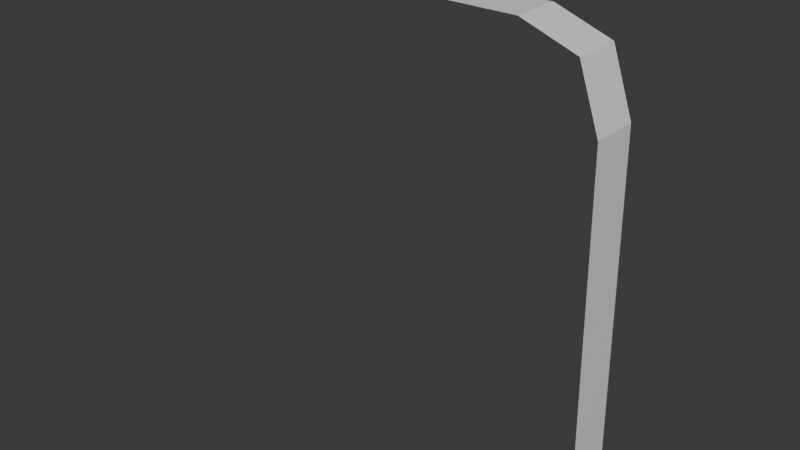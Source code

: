 # Source: Waterfall.blend  (saved by Blender 4.0.36; exported with 4.5.12 LTS)
import bpy
from mathutils import Matrix  # noqa: F401  (used for matrix-valued properties, if any)

bpy.ops.wm.read_factory_settings(use_empty=True)
scene = bpy.context.scene
scene.name = 'Scene'

# ---- collections
col_collection = bpy.data.collections.new('Collection'); scene.collection.children.link(col_collection)

# ---- materials (node trees are filled in below, after node groups)
mat_material_001 = bpy.data.materials.new('Material.001')
mat_material_001.use_transparent_shadow = False

# ---- material node trees
mat_material_001.use_nodes = True; mat_material_001.node_tree.nodes.clear()
_N = mat_material_001.node_tree.nodes; _L = mat_material_001.node_tree.links
n0 = _N.new('ShaderNodeBsdfPrincipled'); n0.name = 'Principled BSDF'; n0.location = (10, 300)
n0.inputs[3].default_value = 1.45
n1 = _N.new('ShaderNodeOutputMaterial'); n1.name = 'Material Output'; n1.location = (300, 300)
_L.new(n0.outputs[0], n1.inputs[0])
n1.is_active_output = True

# ---- world
world_world = bpy.data.worlds.new('World'); scene.world = world_world
world_world.use_nodes = True; world_world.node_tree.nodes.clear()
_N = world_world.node_tree.nodes; _L = world_world.node_tree.links
n0 = _N.new('ShaderNodeOutputWorld'); n0.name = 'World Output'; n0.location = (300, 300)
n1 = _N.new('ShaderNodeBackground'); n1.name = 'Background'; n1.location = (10, 300)
n1.inputs[0].default_value = (0.05088, 0.05088, 0.05088, 1.0)
_L.new(n1.outputs[0], n0.inputs[0])
n0.is_active_output = True
world_world.color = (0.05088, 0.05088, 0.05088)
world_world.use_sun_shadow = False
world_world.sun_shadow_jitter_overblur = 0.0

# ---- meshes
me_plane = bpy.data.meshes.new('Plane')
me_plane.from_pydata([(-18.86, -1.0, 0.0), (-1.212, -0.8742, -18.82), (-18.86, 1.0, 0.0), (-1.212, 1.126, -18.82), (-4.473, -1.0, 0.0), (-4.473, 1.0, 0.0), (-2.209, -1.0, -0.8284), (-2.209, 1.0, -0.8284), (-1.366, -0.9758, -3.332), (-1.366, 1.024, -3.332)], [], [(8, 1, 3, 9), (0, 4, 5, 2), (4, 6, 7, 5), (6, 8, 9, 7)])
_uv = me_plane.uv_layers.new(name='UVMap')
_uv.uv.foreach_set('vector', [0.5516, 0.0, 1.0, 0.0, 1.0, 1.0, 0.5516, 1.0, 0.0, 0.0, 0.3814, 0.0, 0.3814, 1.0, 0.0, 1.0, 0.3814, 0.0, 0.4449, 0.0, 0.4449, 1.0, 0.3814, 1.0, 0.4449, 0.0, 0.5516, 0.0, 0.5516, 1.0, 0.4449, 1.0])
me_plane.materials.append(mat_material_001)
me_plane.update()

# ---- objects
ob_plane = bpy.data.objects.new('Plane', me_plane)

# ---- transforms, parenting, visibility, modifiers, constraints
ob_plane.location = (0.0, 0.0, 0.0)

# ---- collection membership
col_collection.objects.link(ob_plane)

# ---- scene / render settings (as saved in the file)
scene.frame_start = 1; scene.frame_end = 250; scene.frame_set(1)
scene.render.engine = 'BLENDER_EEVEE_NEXT'
scene.cycles.sampling_pattern = 'TABULATED_SOBOL'
bpy.context.view_layer.update()

# ---- added for rendering (the .blend has no active camera and no usable light): camera, sun
cam_auto = bpy.data.cameras.new('AutoCamera')
cam_auto.lens = 50.0
cam_auto.sensor_width = 36.0
cam_auto.clip_end = 1000.0
ob_auto_camera = bpy.data.objects.new('AutoCamera', cam_auto)
scene.collection.objects.link(ob_auto_camera)
ob_auto_camera.location = (13.9186, -28.6804, 9.74976)
ob_auto_camera.rotation_euler = (1.09748, -7.21219e-08, 0.694738)
scene.camera = ob_auto_camera
light_auto_sun = bpy.data.lights.new('AutoSun', 'SUN')
light_auto_sun.energy = 3.0
light_auto_sun.angle = 0.0523599
ob_auto_sun = bpy.data.objects.new('AutoSun', light_auto_sun)
scene.collection.objects.link(ob_auto_sun)
ob_auto_sun.rotation_euler = (0.872665, 0.174533, 0.523599)
bpy.context.view_layer.update()
